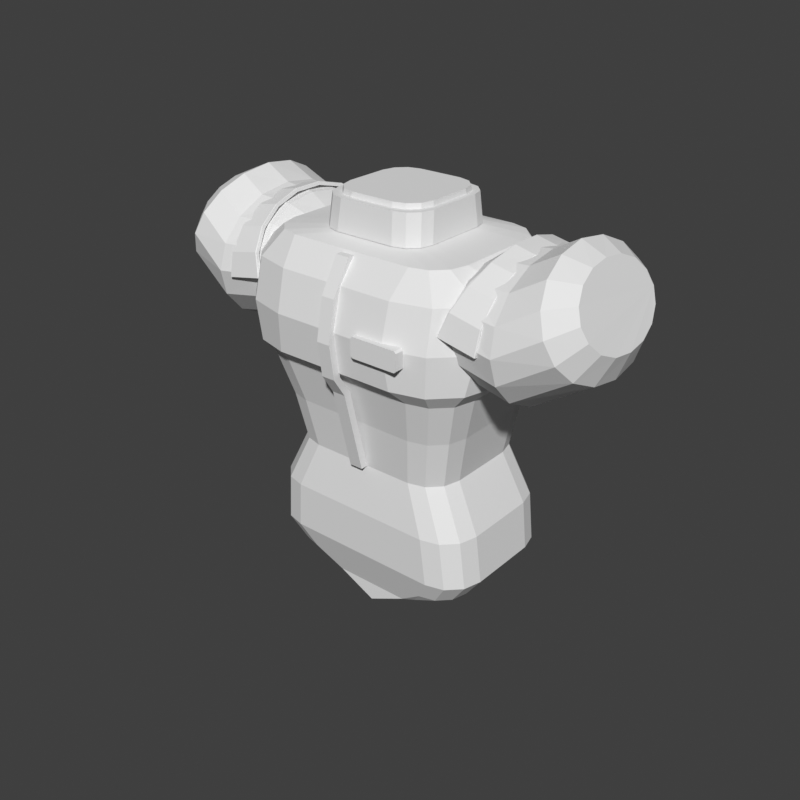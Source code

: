 # Source: torso-jacket-hero.blend  (saved by Blender 5.2.45; exported with 4.5.12 LTS)
import bpy
from mathutils import Matrix  # noqa: F401  (used for matrix-valued properties, if any)

bpy.ops.wm.read_factory_settings(use_empty=True)
scene = bpy.context.scene
scene.name = 'Scene'

# ---- world
world_preview = bpy.data.worlds.new('Preview'); scene.world = world_preview
world_preview.use_nodes = True; world_preview.node_tree.nodes.clear()
_N = world_preview.node_tree.nodes; _L = world_preview.node_tree.links
n0 = _N.new('ShaderNodeBackground'); n0.name = 'Background'; n0.location = (-200, 100)
n0.inputs[0].default_value = (0.05, 0.05, 0.05, 1.0)
n1 = _N.new('ShaderNodeOutputWorld'); n1.name = 'World Output'; n1.location = (200, 100)
_L.new(n0.outputs[0], n1.inputs[0])
n1.is_active_output = True
world_preview.color = (0.807, 0.807, 0.807)

# ---- meshes
me_part_torso = bpy.data.meshes.new('part_torso')
me_part_torso.from_pydata([(0.095, 0.04, 1.51), (0.0883, 0.065, 1.51), (0.07, 0.0833, 1.51), (0.045, 0.09, 1.51), (-0.045, 0.09, 1.51), (-0.07, 0.0833, 1.51), (-0.0883, 0.065, 1.51), (-0.095, 0.04, 1.51), (-0.095, -0.05, 1.51), (-0.0883, -0.075, 1.51), (-0.07, -0.0933, 1.51), (-0.045, -0.1, 1.51), (0.045, -0.1, 1.51), (0.07, -0.0933, 1.51), (0.0883, -0.075, 1.51), (0.095, -0.05, 1.51), (0.105, 0.05, 1.44), (0.0983, 0.075, 1.44), (0.08, 0.0933, 1.44), (0.055, 0.1, 1.44), (-0.055, 0.1, 1.44), (-0.08, 0.0933, 1.44), (-0.0983, 0.075, 1.44), (-0.105, 0.05, 1.44), (-0.105, -0.065, 1.44), (-0.0983, -0.09, 1.44), (-0.08, -0.1083, 1.44), (-0.055, -0.115, 1.44), (0.055, -0.115, 1.44), (0.08, -0.1083, 1.44), (0.0983, -0.09, 1.44), (0.105, -0.065, 1.44), (0.2, 0.07, 1.43), (0.1906, 0.105, 1.43), (0.165, 0.1306, 1.43), (0.13, 0.14, 1.43), (-0.13, 0.14, 1.43), (-0.165, 0.1306, 1.43), (-0.1906, 0.105, 1.43), (-0.2, 0.07, 1.43), (-0.2, -0.09, 1.43), (-0.1906, -0.125, 1.43), (-0.165, -0.1506, 1.43), (-0.13, -0.16, 1.43), (0.13, -0.16, 1.43), (0.165, -0.1506, 1.43), (0.1906, -0.125, 1.43), (0.2, -0.09, 1.43), (0.272, 0.02, 1.38), (0.2519, 0.095, 1.38), (0.197, 0.1499, 1.38), (0.122, 0.17, 1.38), (-0.122, 0.17, 1.38), (-0.197, 0.1499, 1.38), (-0.2519, 0.095, 1.38), (-0.272, 0.02, 1.38), (-0.272, -0.05, 1.38), (-0.2519, -0.125, 1.38), (-0.197, -0.1799, 1.38), (-0.122, -0.2, 1.38), (0.122, -0.2, 1.38), (0.197, -0.1799, 1.38), (0.2519, -0.125, 1.38), (0.272, -0.05, 1.38), (0.28, 0.018, 1.3), (0.2586, 0.098, 1.3), (0.2, 0.1566, 1.3), (0.12, 0.178, 1.3), (-0.12, 0.178, 1.3), (-0.2, 0.1566, 1.3), (-0.2586, 0.098, 1.3), (-0.28, 0.018, 1.3), (-0.28, -0.06, 1.3), (-0.2586, -0.14, 1.3), (-0.2, -0.1986, 1.3), (-0.12, -0.22, 1.3), (0.12, -0.22, 1.3), (0.2, -0.1986, 1.3), (0.2586, -0.14, 1.3), (0.28, -0.06, 1.3), (0.258, 0.038, 1.22), (0.2406, 0.103, 1.22), (0.193, 0.1506, 1.22), (0.128, 0.168, 1.22), (-0.128, 0.168, 1.22), (-0.193, 0.1506, 1.22), (-0.2406, 0.103, 1.22), (-0.258, 0.038, 1.22), (-0.258, -0.08, 1.22), (-0.2406, -0.145, 1.22), (-0.193, -0.1926, 1.22), (-0.128, -0.21, 1.22), (0.128, -0.21, 1.22), (0.193, -0.1926, 1.22), (0.2406, -0.145, 1.22), (0.258, -0.08, 1.22), (0.226, 0.073, 1.19), (0.2146, 0.1155, 1.19), (0.1835, 0.1466, 1.19), (0.141, 0.158, 1.19), (-0.141, 0.158, 1.19), (-0.1835, 0.1466, 1.19), (-0.2146, 0.1155, 1.19), (-0.226, 0.073, 1.19), (-0.226, -0.095, 1.19), (-0.2146, -0.1375, 1.19), (-0.1835, -0.1686, 1.19), (-0.141, -0.18, 1.19), (0.141, -0.18, 1.19), (0.1835, -0.1686, 1.19), (0.2146, -0.1375, 1.19), (0.226, -0.095, 1.19), (0.2, 0.07, 1.1), (0.19, 0.1075, 1.1), (0.1625, 0.135, 1.1), (0.125, 0.145, 1.1), (-0.125, 0.145, 1.1), (-0.1625, 0.135, 1.1), (-0.19, 0.1075, 1.1), (-0.2, 0.07, 1.1), (-0.2, -0.08, 1.1), (-0.19, -0.1175, 1.1), (-0.1625, -0.145, 1.1), (-0.125, -0.155, 1.1), (0.125, -0.155, 1.1), (0.1625, -0.145, 1.1), (0.19, -0.1175, 1.1), (0.2, -0.08, 1.1), (0.18, 0.068, 1.0), (0.1709, 0.102, 1.0), (0.146, 0.1269, 1.0), (0.112, 0.136, 1.0), (-0.112, 0.136, 1.0), (-0.146, 0.1269, 1.0), (-0.1709, 0.102, 1.0), (-0.18, 0.068, 1.0), (-0.18, -0.07, 1.0), (-0.1709, -0.104, 1.0), (-0.146, -0.1289, 1.0), (-0.112, -0.138, 1.0), (0.112, -0.138, 1.0), (0.146, -0.1289, 1.0), (0.1709, -0.104, 1.0), (0.18, -0.07, 1.0), (0.228, 0.077, 0.9), (0.218, 0.1145, 0.9), (0.1905, 0.142, 0.9), (0.153, 0.152, 0.9), (-0.153, 0.152, 0.9), (-0.1905, 0.142, 0.9), (-0.218, 0.1145, 0.9), (-0.228, 0.077, 0.9), (-0.228, -0.077, 0.9), (-0.218, -0.1145, 0.9), (-0.1905, -0.142, 0.9), (-0.153, -0.152, 0.9), (0.153, -0.152, 0.9), (0.1905, -0.142, 0.9), (0.218, -0.1145, 0.9), (0.228, -0.077, 0.9), (0.238, 0.077, 0.8), (0.228, 0.1145, 0.8), (0.2005, 0.142, 0.8), (0.163, 0.152, 0.8), (-0.163, 0.152, 0.8), (-0.2005, 0.142, 0.8), (-0.228, 0.1145, 0.8), (-0.238, 0.077, 0.8), (-0.238, -0.073, 0.8), (-0.228, -0.1105, 0.8), (-0.2005, -0.138, 0.8), (-0.163, -0.148, 0.8), (0.163, -0.148, 0.8), (0.2005, -0.138, 0.8), (0.228, -0.1105, 0.8), (0.238, -0.073, 0.8), (0.2, 0.07, 0.75), (0.1913, 0.1025, 0.75), (0.1675, 0.1263, 0.75), (0.135, 0.135, 0.75), (-0.135, 0.135, 0.75), (-0.1675, 0.1263, 0.75), (-0.1913, 0.1025, 0.75), (-0.2, 0.07, 0.75), (-0.2, -0.065, 0.75), (-0.1913, -0.0975, 0.75), (-0.1675, -0.1213, 0.75), (-0.135, -0.13, 0.75), (0.135, -0.13, 0.75), (0.1675, -0.1213, 0.75), (0.1913, -0.0975, 0.75), (0.2, -0.065, 0.75), (0.13, 0.07, 0.72), (0.1233, 0.095, 0.7185), (0.105, 0.1133, 0.7142), (0.08, 0.12, 0.7085), (-0.08, 0.12, 0.7085), (-0.105, 0.1133, 0.7142), (-0.1233, 0.095, 0.7185), (-0.13, 0.07, 0.72), (-0.13, -0.065, 0.72), (-0.1233, -0.09, 0.7185), (-0.105, -0.1083, 0.7142), (-0.08, -0.115, 0.7085), (0.08, -0.115, 0.7085), (0.105, -0.1083, 0.7142), (0.1233, -0.09, 0.7185), (0.13, -0.065, 0.72), (0.05, 0.0701, 0.7), (0.04331, 0.09505, 0.696), (0.02505, 0.1133, 0.685), (0.0001, 0.12, 0.6701), (-0.0001, 0.12, 0.6701), (-0.02505, 0.1133, 0.685), (-0.04331, 0.09505, 0.696), (-0.05, 0.0701, 0.7), (-0.05, -0.0651, 0.7), (-0.04331, -0.09005, 0.696), (-0.02505, -0.1083, 0.685), (-0.0001, -0.115, 0.6701), (0.0001, -0.115, 0.6701), (0.02505, -0.1083, 0.685), (0.04331, -0.09005, 0.696), (0.05, -0.0651, 0.7), (0.112, 0.056, 1.44), (0.1053, 0.081, 1.44), (0.087, 0.0993, 1.44), (0.062, 0.106, 1.44), (-0.062, 0.106, 1.44), (-0.087, 0.0993, 1.44), (-0.1053, 0.081, 1.44), (-0.112, 0.056, 1.44), (-0.112, -0.072, 1.44), (-0.1053, -0.097, 1.44), (-0.087, -0.1153, 1.44), (-0.062, -0.122, 1.44), (0.062, -0.122, 1.44), (0.087, -0.1153, 1.44), (0.1053, -0.097, 1.44), (0.112, -0.072, 1.44), (0.108, 0.05, 1.5), (0.1013, 0.075, 1.5), (0.083, 0.0933, 1.5), (0.058, 0.1, 1.5), (-0.058, 0.1, 1.5), (-0.083, 0.0933, 1.5), (-0.1013, 0.075, 1.5), (-0.108, 0.05, 1.5), (-0.108, -0.065, 1.5), (-0.1013, -0.09, 1.5), (-0.083, -0.1083, 1.5), (-0.058, -0.115, 1.5), (0.058, -0.115, 1.5), (0.083, -0.1083, 1.5), (0.1013, -0.09, 1.5), (0.108, -0.065, 1.5), (0.014, -0.162, 1.425), (-0.014, -0.162, 1.425), (-0.014, -0.178, 1.425), (0.014, -0.178, 1.425), (0.014, -0.2, 1.36), (-0.014, -0.2, 1.36), (-0.014, -0.216, 1.36), (0.014, -0.216, 1.36), (0.014, -0.216, 1.28), (-0.014, -0.216, 1.28), (-0.014, -0.232, 1.28), (0.014, -0.232, 1.28), (0.014, -0.206, 1.21), (-0.014, -0.206, 1.21), (-0.014, -0.222, 1.21), (0.014, -0.222, 1.21), (0.014, -0.18, 1.17), (-0.014, -0.18, 1.17), (-0.014, -0.196, 1.17), (0.014, -0.196, 1.17), (0.014, -0.138, 1.0), (-0.014, -0.138, 1.0), (-0.014, -0.154, 1.0), (0.014, -0.154, 1.0), (0.16, -0.228, 1.306), (0.156, -0.228, 1.31), (0.064, -0.228, 1.31), (0.06, -0.228, 1.306), (0.06, -0.228, 1.274), (0.064, -0.228, 1.27), (0.156, -0.228, 1.27), (0.16, -0.228, 1.274), (0.16, -0.21, 1.306), (0.156, -0.21, 1.31), (0.064, -0.21, 1.31), (0.06, -0.21, 1.306), (0.06, -0.21, 1.274), (0.064, -0.21, 1.27), (0.156, -0.21, 1.27), (0.16, -0.21, 1.274), (0.17, 0.13, 1.35), (0.1812, 0.1201, 1.379), (0.1906, 0.09192, 1.403), (0.197, 0.04975, 1.419), (0.1992, 7.96e-18, 1.424), (0.197, -0.04975, 1.419), (0.1906, -0.09192, 1.403), (0.1812, -0.1201, 1.379), (0.17, -0.13, 1.35), (0.1588, -0.1201, 1.321), (0.1494, -0.09192, 1.297), (0.143, -0.04975, 1.281), (0.1408, -2.388e-17, 1.276), (0.143, 0.04975, 1.281), (0.1494, 0.09192, 1.297), (0.1588, 0.1201, 1.321), (0.1987, 0.168, 1.337), (0.2142, 0.1552, 1.38), (0.2273, 0.1188, 1.417), (0.2361, 0.06429, 1.442), (0.2391, 1.029e-17, 1.45), (0.2361, -0.06429, 1.442), (0.2273, -0.1188, 1.417), (0.2142, -0.1552, 1.38), (0.1987, -0.168, 1.337), (0.1833, -0.1552, 1.294), (0.1702, -0.1188, 1.257), (0.1614, -0.06429, 1.233), (0.1583, -3.086e-17, 1.224), (0.1614, 0.06429, 1.233), (0.1702, 0.1188, 1.257), (0.1833, 0.1552, 1.294), (0.313, 0.18, 1.324), (0.3099, 0.1663, 1.375), (0.3073, 0.1273, 1.419), (0.3055, 0.06888, 1.448), (0.3049, 1.102e-17, 1.458), (0.3055, -0.06888, 1.448), (0.3073, -0.1273, 1.419), (0.3099, -0.1663, 1.375), (0.313, -0.18, 1.324), (0.3161, -0.1663, 1.272), (0.3188, -0.1273, 1.228), (0.3205, -0.06888, 1.199), (0.3211, -3.307e-17, 1.189), (0.3205, 0.06888, 1.199), (0.3188, 0.1273, 1.228), (0.3161, 0.1663, 1.272), (0.3983, 0.164, 1.375), (0.3822, 0.1515, 1.417), (0.3685, 0.116, 1.454), (0.3593, 0.06276, 1.478), (0.3561, 1.004e-17, 1.487), (0.3593, -0.06276, 1.478), (0.3685, -0.116, 1.454), (0.3822, -0.1515, 1.417), (0.3983, -0.164, 1.375), (0.4145, -0.1515, 1.332), (0.4282, -0.116, 1.295), (0.4373, -0.06276, 1.271), (0.4405, -3.013e-17, 1.262), (0.4373, 0.06276, 1.271), (0.4282, 0.116, 1.295), (0.4145, 0.1515, 1.332), (0.4334, 0.115, 1.392), (0.422, 0.1062, 1.42), (0.4123, 0.08132, 1.445), (0.4059, 0.04401, 1.461), (0.4036, 7.042e-18, 1.466), (0.4059, -0.04401, 1.461), (0.4123, -0.08132, 1.445), (0.422, -0.1062, 1.42), (0.4334, -0.115, 1.392), (0.4447, -0.1062, 1.364), (0.4544, -0.08132, 1.339), (0.4608, -0.04401, 1.323), (0.4631, -2.113e-17, 1.318), (0.4608, 0.04401, 1.323), (0.4544, 0.08132, 1.339), (0.4447, 0.1062, 1.364), (0.2842, 0.1741, 1.317), (0.2843, 0.1804, 1.318), (0.2827, 0.1819, 1.319), (0.2089, 0.1819, 1.334), (0.2073, 0.1804, 1.334), (0.2069, 0.1741, 1.333), (0.2868, 0.1637, 1.362), (0.2869, 0.1695, 1.365), (0.2857, 0.1709, 1.365), (0.2236, 0.1709, 1.378), (0.2221, 0.1695, 1.378), (0.2212, 0.1637, 1.375), (0.289, 0.1337, 1.401), (0.2893, 0.138, 1.406), (0.2883, 0.139, 1.407), (0.2367, 0.139, 1.417), (0.2352, 0.138, 1.417), (0.2337, 0.1337, 1.412), (0.2907, 0.08741, 1.43), (0.2911, 0.09, 1.436), (0.2903, 0.09059, 1.437), (0.2464, 0.09059, 1.446), (0.2449, 0.09, 1.446), (0.243, 0.08741, 1.44), (0.2916, 0.03038, 1.446), (0.292, 0.03124, 1.452), (0.2913, 0.03144, 1.453), (0.2515, 0.03144, 1.462), (0.2501, 0.03124, 1.461), (0.248, 0.03038, 1.455), (0.2916, -0.03038, 1.446), (0.292, -0.03124, 1.452), (0.2913, -0.03144, 1.453), (0.2515, -0.03144, 1.462), (0.2501, -0.03124, 1.461), (0.248, -0.03038, 1.455), (0.2907, -0.08741, 1.43), (0.2911, -0.09, 1.436), (0.2903, -0.09059, 1.437), (0.2464, -0.09059, 1.446), (0.2449, -0.09, 1.446), (0.243, -0.08741, 1.44), (0.289, -0.1337, 1.401), (0.2893, -0.138, 1.406), (0.2883, -0.139, 1.407), (0.2367, -0.139, 1.417), (0.2352, -0.138, 1.417), (0.2337, -0.1337, 1.412), (0.2868, -0.1637, 1.362), (0.2869, -0.1695, 1.365), (0.2857, -0.1709, 1.365), (0.2236, -0.1709, 1.378), (0.2221, -0.1695, 1.378), (0.2212, -0.1637, 1.375), (0.2842, -0.1741, 1.317), (0.2843, -0.1804, 1.318), (0.2827, -0.1819, 1.319), (0.2089, -0.1819, 1.334), (0.2073, -0.1804, 1.334), (0.2069, -0.1741, 1.333), (-0.17, 0.13, 1.35), (-0.1812, 0.1201, 1.379), (-0.2142, 0.1552, 1.38), (-0.1987, 0.168, 1.337), (-0.1906, 0.09192, 1.403), (-0.2273, 0.1188, 1.417), (-0.197, 0.04975, 1.419), (-0.2361, 0.06429, 1.442), (-0.1992, 7.96e-18, 1.424), (-0.2391, 1.029e-17, 1.45), (-0.197, -0.04975, 1.419), (-0.2361, -0.06429, 1.442), (-0.1906, -0.09192, 1.403), (-0.2273, -0.1188, 1.417), (-0.1812, -0.1201, 1.379), (-0.2142, -0.1552, 1.38), (-0.17, -0.13, 1.35), (-0.1987, -0.168, 1.337), (-0.1588, -0.1201, 1.321), (-0.1833, -0.1552, 1.294), (-0.1494, -0.09192, 1.297), (-0.1702, -0.1188, 1.257), (-0.143, -0.04975, 1.281), (-0.1614, -0.06429, 1.233), (-0.1408, -2.388e-17, 1.276), (-0.1583, -3.086e-17, 1.224), (-0.143, 0.04975, 1.281), (-0.1614, 0.06429, 1.233), (-0.1494, 0.09192, 1.297), (-0.1702, 0.1188, 1.257), (-0.1588, 0.1201, 1.321), (-0.1833, 0.1552, 1.294), (-0.3099, 0.1663, 1.375), (-0.313, 0.18, 1.324), (-0.3073, 0.1273, 1.419), (-0.3055, 0.06888, 1.448), (-0.3049, 1.102e-17, 1.458), (-0.3055, -0.06888, 1.448), (-0.3073, -0.1273, 1.419), (-0.3099, -0.1663, 1.375), (-0.313, -0.18, 1.324), (-0.3161, -0.1663, 1.272), (-0.3188, -0.1273, 1.228), (-0.3205, -0.06888, 1.199), (-0.3211, -3.307e-17, 1.189), (-0.3205, 0.06888, 1.199), (-0.3188, 0.1273, 1.228), (-0.3161, 0.1663, 1.272), (-0.3822, 0.1515, 1.417), (-0.3983, 0.164, 1.375), (-0.3685, 0.116, 1.454), (-0.3593, 0.06276, 1.478), (-0.3561, 1.004e-17, 1.487), (-0.3593, -0.06276, 1.478), (-0.3685, -0.116, 1.454), (-0.3822, -0.1515, 1.417), (-0.3983, -0.164, 1.375), (-0.4145, -0.1515, 1.332), (-0.4282, -0.116, 1.295), (-0.4373, -0.06276, 1.271), (-0.4405, -3.013e-17, 1.262), (-0.4373, 0.06276, 1.271), (-0.4282, 0.116, 1.295), (-0.4145, 0.1515, 1.332), (-0.422, 0.1062, 1.42), (-0.4334, 0.115, 1.392), (-0.4123, 0.08132, 1.445), (-0.4059, 0.04401, 1.461), (-0.4036, 7.042e-18, 1.466), (-0.4059, -0.04401, 1.461), (-0.4123, -0.08132, 1.445), (-0.422, -0.1062, 1.42), (-0.4334, -0.115, 1.392), (-0.4447, -0.1062, 1.364), (-0.4544, -0.08132, 1.339), (-0.4608, -0.04401, 1.323), (-0.4631, -2.113e-17, 1.318), (-0.4608, 0.04401, 1.323), (-0.4544, 0.08132, 1.339), (-0.4447, 0.1062, 1.364), (-0.2842, 0.1741, 1.317), (-0.2843, 0.1804, 1.318), (-0.2869, 0.1695, 1.365), (-0.2868, 0.1637, 1.362), (-0.2827, 0.1819, 1.319), (-0.2857, 0.1709, 1.365), (-0.2089, 0.1819, 1.334), (-0.2236, 0.1709, 1.378), (-0.2073, 0.1804, 1.334), (-0.2221, 0.1695, 1.378), (-0.2069, 0.1741, 1.333), (-0.2212, 0.1637, 1.375), (-0.2893, 0.138, 1.406), (-0.289, 0.1337, 1.401), (-0.2883, 0.139, 1.407), (-0.2367, 0.139, 1.417), (-0.2352, 0.138, 1.417), (-0.2337, 0.1337, 1.412), (-0.2911, 0.09, 1.436), (-0.2907, 0.08741, 1.43), (-0.2903, 0.09059, 1.437), (-0.2464, 0.09059, 1.446), (-0.2449, 0.09, 1.446), (-0.243, 0.08741, 1.44), (-0.292, 0.03124, 1.452), (-0.2916, 0.03038, 1.446), (-0.2913, 0.03144, 1.453), (-0.2515, 0.03144, 1.462), (-0.2501, 0.03124, 1.461), (-0.248, 0.03038, 1.455), (-0.292, -0.03124, 1.452), (-0.2916, -0.03038, 1.446), (-0.2913, -0.03144, 1.453), (-0.2515, -0.03144, 1.462), (-0.2501, -0.03124, 1.461), (-0.248, -0.03038, 1.455), (-0.2911, -0.09, 1.436), (-0.2907, -0.08741, 1.43), (-0.2903, -0.09059, 1.437), (-0.2464, -0.09059, 1.446), (-0.2449, -0.09, 1.446), (-0.243, -0.08741, 1.44), (-0.2893, -0.138, 1.406), (-0.289, -0.1337, 1.401), (-0.2883, -0.139, 1.407), (-0.2367, -0.139, 1.417), (-0.2352, -0.138, 1.417), (-0.2337, -0.1337, 1.412), (-0.2869, -0.1695, 1.365), (-0.2868, -0.1637, 1.362), (-0.2857, -0.1709, 1.365), (-0.2236, -0.1709, 1.378), (-0.2221, -0.1695, 1.378), (-0.2212, -0.1637, 1.375), (-0.2843, -0.1804, 1.318), (-0.2842, -0.1741, 1.317), (-0.2827, -0.1819, 1.319), (-0.2089, -0.1819, 1.334), (-0.2073, -0.1804, 1.334), (-0.2069, -0.1741, 1.333)], [], [(0, 16, 17, 1), (1, 17, 18, 2), (2, 18, 19, 3), (3, 19, 20, 4), (4, 20, 21, 5), (5, 21, 22, 6), (6, 22, 23, 7), (7, 23, 24, 8), (8, 24, 25, 9), (9, 25, 26, 10), (10, 26, 27, 11), (11, 27, 28, 12), (12, 28, 29, 13), (13, 29, 30, 14), (14, 30, 31, 15), (15, 31, 16, 0), (16, 32, 33, 17), (17, 33, 34, 18), (18, 34, 35, 19), (19, 35, 36, 20), (20, 36, 37, 21), (21, 37, 38, 22), (22, 38, 39, 23), (23, 39, 40, 24), (24, 40, 41, 25), (25, 41, 42, 26), (26, 42, 43, 27), (27, 43, 44, 28), (28, 44, 45, 29), (29, 45, 46, 30), (30, 46, 47, 31), (31, 47, 32, 16), (32, 48, 49, 33), (33, 49, 50, 34), (34, 50, 51, 35), (35, 51, 52, 36), (36, 52, 53, 37), (37, 53, 54, 38), (38, 54, 55, 39), (39, 55, 56, 40), (40, 56, 57, 41), (41, 57, 58, 42), (42, 58, 59, 43), (43, 59, 60, 44), (44, 60, 61, 45), (45, 61, 62, 46), (46, 62, 63, 47), (47, 63, 48, 32), (48, 64, 65, 49), (49, 65, 66, 50), (50, 66, 67, 51), (51, 67, 68, 52), (52, 68, 69, 53), (53, 69, 70, 54), (54, 70, 71, 55), (55, 71, 72, 56), (56, 72, 73, 57), (57, 73, 74, 58), (58, 74, 75, 59), (59, 75, 76, 60), (60, 76, 77, 61), (61, 77, 78, 62), (62, 78, 79, 63), (63, 79, 64, 48), (64, 80, 81, 65), (65, 81, 82, 66), (66, 82, 83, 67), (67, 83, 84, 68), (68, 84, 85, 69), (69, 85, 86, 70), (70, 86, 87, 71), (71, 87, 88, 72), (72, 88, 89, 73), (73, 89, 90, 74), (74, 90, 91, 75), (75, 91, 92, 76), (76, 92, 93, 77), (77, 93, 94, 78), (78, 94, 95, 79), (79, 95, 80, 64), (80, 96, 97, 81), (81, 97, 98, 82), (82, 98, 99, 83), (83, 99, 100, 84), (84, 100, 101, 85), (85, 101, 102, 86), (86, 102, 103, 87), (87, 103, 104, 88), (88, 104, 105, 89), (89, 105, 106, 90), (90, 106, 107, 91), (91, 107, 108, 92), (92, 108, 109, 93), (93, 109, 110, 94), (94, 110, 111, 95), (95, 111, 96, 80), (96, 112, 113, 97), (97, 113, 114, 98), (98, 114, 115, 99), (99, 115, 116, 100), (100, 116, 117, 101), (101, 117, 118, 102), (102, 118, 119, 103), (103, 119, 120, 104), (104, 120, 121, 105), (105, 121, 122, 106), (106, 122, 123, 107), (107, 123, 124, 108), (108, 124, 125, 109), (109, 125, 126, 110), (110, 126, 127, 111), (111, 127, 112, 96), (112, 128, 129, 113), (113, 129, 130, 114), (114, 130, 131, 115), (115, 131, 132, 116), (116, 132, 133, 117), (117, 133, 134, 118), (118, 134, 135, 119), (119, 135, 136, 120), (120, 136, 137, 121), (121, 137, 138, 122), (122, 138, 139, 123), (123, 139, 140, 124), (124, 140, 141, 125), (125, 141, 142, 126), (126, 142, 143, 127), (127, 143, 128, 112), (128, 144, 145, 129), (129, 145, 146, 130), (130, 146, 147, 131), (131, 147, 148, 132), (132, 148, 149, 133), (133, 149, 150, 134), (134, 150, 151, 135), (135, 151, 152, 136), (136, 152, 153, 137), (137, 153, 154, 138), (138, 154, 155, 139), (139, 155, 156, 140), (140, 156, 157, 141), (141, 157, 158, 142), (142, 158, 159, 143), (143, 159, 144, 128), (144, 160, 161, 145), (145, 161, 162, 146), (146, 162, 163, 147), (147, 163, 164, 148), (148, 164, 165, 149), (149, 165, 166, 150), (150, 166, 167, 151), (151, 167, 168, 152), (152, 168, 169, 153), (153, 169, 170, 154), (154, 170, 171, 155), (155, 171, 172, 156), (156, 172, 173, 157), (157, 173, 174, 158), (158, 174, 175, 159), (159, 175, 160, 144), (160, 176, 177, 161), (161, 177, 178, 162), (162, 178, 179, 163), (163, 179, 180, 164), (164, 180, 181, 165), (165, 181, 182, 166), (166, 182, 183, 167), (167, 183, 184, 168), (168, 184, 185, 169), (169, 185, 186, 170), (170, 186, 187, 171), (171, 187, 188, 172), (172, 188, 189, 173), (173, 189, 190, 174), (174, 190, 191, 175), (175, 191, 176, 160), (176, 192, 193, 177), (177, 193, 194, 178), (178, 194, 195, 179), (179, 195, 196, 180), (180, 196, 197, 181), (181, 197, 198, 182), (182, 198, 199, 183), (183, 199, 200, 184), (184, 200, 201, 185), (185, 201, 202, 186), (186, 202, 203, 187), (187, 203, 204, 188), (188, 204, 205, 189), (189, 205, 206, 190), (190, 206, 207, 191), (191, 207, 192, 176), (192, 208, 209, 193), (193, 209, 210, 194), (194, 210, 211, 195), (195, 211, 212, 196), (196, 212, 213, 197), (197, 213, 214, 198), (198, 214, 215, 199), (199, 215, 216, 200), (200, 216, 217, 201), (201, 217, 218, 202), (202, 218, 219, 203), (203, 219, 220, 204), (204, 220, 221, 205), (205, 221, 222, 206), (206, 222, 223, 207), (207, 223, 208, 192), (15, 12, 13, 14), (15, 10, 11, 12), (15, 8, 9, 10), (15, 6, 7, 8), (15, 4, 5, 6), (15, 2, 3, 4), (15, 0, 1, 2), (208, 211, 210, 209), (208, 213, 212, 211), (208, 215, 214, 213), (208, 217, 216, 215), (208, 219, 218, 217), (208, 221, 220, 219), (208, 223, 222, 221), (224, 225, 241, 240), (225, 226, 242, 241), (226, 227, 243, 242), (227, 228, 244, 243), (228, 229, 245, 244), (229, 230, 246, 245), (230, 231, 247, 246), (231, 232, 248, 247), (232, 233, 249, 248), (233, 234, 250, 249), (234, 235, 251, 250), (235, 236, 252, 251), (236, 237, 253, 252), (237, 238, 254, 253), (238, 239, 255, 254), (239, 224, 240, 255), (239, 238, 237, 236), (239, 236, 235, 234), (239, 234, 233, 232), (239, 232, 231, 230), (239, 230, 229, 228), (239, 228, 227, 226), (239, 226, 225, 224), (240, 241, 242, 243), (240, 243, 244, 245), (240, 245, 246, 247), (240, 247, 248, 249), (240, 249, 250, 251), (240, 251, 252, 253), (240, 253, 254, 255), (256, 260, 261, 257), (257, 261, 262, 258), (258, 262, 263, 259), (259, 263, 260, 256), (260, 264, 265, 261), (261, 265, 266, 262), (262, 266, 267, 263), (263, 267, 264, 260), (264, 268, 269, 265), (265, 269, 270, 266), (266, 270, 271, 267), (267, 271, 268, 264), (268, 272, 273, 269), (269, 273, 274, 270), (270, 274, 275, 271), (271, 275, 272, 268), (272, 276, 277, 273), (273, 277, 278, 274), (274, 278, 279, 275), (275, 279, 276, 272), (259, 256, 257, 258), (276, 279, 278, 277), (280, 288, 289, 281), (281, 289, 290, 282), (282, 290, 291, 283), (283, 291, 292, 284), (284, 292, 293, 285), (285, 293, 294, 286), (286, 294, 295, 287), (287, 295, 288, 280), (287, 284, 285, 286), (287, 282, 283, 284), (287, 280, 281, 282), (288, 291, 290, 289), (288, 293, 292, 291), (288, 295, 294, 293), (296, 297, 313, 312), (297, 298, 314, 313), (298, 299, 315, 314), (299, 300, 316, 315), (300, 301, 317, 316), (301, 302, 318, 317), (302, 303, 319, 318), (303, 304, 320, 319), (304, 305, 321, 320), (305, 306, 322, 321), (306, 307, 323, 322), (307, 308, 324, 323), (308, 309, 325, 324), (309, 310, 326, 325), (310, 311, 327, 326), (311, 296, 312, 327), (312, 313, 329, 328), (313, 314, 330, 329), (314, 315, 331, 330), (315, 316, 332, 331), (316, 317, 333, 332), (317, 318, 334, 333), (318, 319, 335, 334), (319, 320, 336, 335), (320, 321, 337, 336), (321, 322, 338, 337), (322, 323, 339, 338), (323, 324, 340, 339), (324, 325, 341, 340), (325, 326, 342, 341), (326, 327, 343, 342), (327, 312, 328, 343), (328, 329, 345, 344), (329, 330, 346, 345), (330, 331, 347, 346), (331, 332, 348, 347), (332, 333, 349, 348), (333, 334, 350, 349), (334, 335, 351, 350), (335, 336, 352, 351), (336, 337, 353, 352), (337, 338, 354, 353), (338, 339, 355, 354), (339, 340, 356, 355), (340, 341, 357, 356), (341, 342, 358, 357), (342, 343, 359, 358), (343, 328, 344, 359), (344, 345, 361, 360), (345, 346, 362, 361), (346, 347, 363, 362), (347, 348, 364, 363), (348, 349, 365, 364), (349, 350, 366, 365), (350, 351, 367, 366), (351, 352, 368, 367), (352, 353, 369, 368), (353, 354, 370, 369), (354, 355, 371, 370), (355, 356, 372, 371), (356, 357, 373, 372), (357, 358, 374, 373), (358, 359, 375, 374), (359, 344, 360, 375), (311, 310, 309, 308), (311, 308, 307, 306), (311, 306, 305, 304), (311, 304, 303, 302), (311, 302, 301, 300), (311, 300, 299, 298), (311, 298, 297, 296), (360, 361, 362, 363), (360, 363, 364, 365), (360, 365, 366, 367), (360, 367, 368, 369), (360, 369, 370, 371), (360, 371, 372, 373), (360, 373, 374, 375), (376, 377, 383, 382), (377, 378, 384, 383), (378, 379, 385, 384), (379, 380, 386, 385), (380, 381, 387, 386), (381, 376, 382, 387), (382, 383, 389, 388), (383, 384, 390, 389), (384, 385, 391, 390), (385, 386, 392, 391), (386, 387, 393, 392), (387, 382, 388, 393), (388, 389, 395, 394), (389, 390, 396, 395), (390, 391, 397, 396), (391, 392, 398, 397), (392, 393, 399, 398), (393, 388, 394, 399), (394, 395, 401, 400), (395, 396, 402, 401), (396, 397, 403, 402), (397, 398, 404, 403), (398, 399, 405, 404), (399, 394, 400, 405), (400, 401, 407, 406), (401, 402, 408, 407), (402, 403, 409, 408), (403, 404, 410, 409), (404, 405, 411, 410), (405, 400, 406, 411), (406, 407, 413, 412), (407, 408, 414, 413), (408, 409, 415, 414), (409, 410, 416, 415), (410, 411, 417, 416), (411, 406, 412, 417), (412, 413, 419, 418), (413, 414, 420, 419), (414, 415, 421, 420), (415, 416, 422, 421), (416, 417, 423, 422), (417, 412, 418, 423), (418, 419, 425, 424), (419, 420, 426, 425), (420, 421, 427, 426), (421, 422, 428, 427), (422, 423, 429, 428), (423, 418, 424, 429), (424, 425, 431, 430), (425, 426, 432, 431), (426, 427, 433, 432), (427, 428, 434, 433), (428, 429, 435, 434), (429, 424, 430, 435), (381, 380, 379, 378, 377, 376), (430, 431, 432, 433, 434, 435), (436, 439, 438, 437), (437, 438, 441, 440), (440, 441, 443, 442), (442, 443, 445, 444), (444, 445, 447, 446), (446, 447, 449, 448), (448, 449, 451, 450), (450, 451, 453, 452), (452, 453, 455, 454), (454, 455, 457, 456), (456, 457, 459, 458), (458, 459, 461, 460), (460, 461, 463, 462), (462, 463, 465, 464), (464, 465, 467, 466), (466, 467, 439, 436), (439, 469, 468, 438), (438, 468, 470, 441), (441, 470, 471, 443), (443, 471, 472, 445), (445, 472, 473, 447), (447, 473, 474, 449), (449, 474, 475, 451), (451, 475, 476, 453), (453, 476, 477, 455), (455, 477, 478, 457), (457, 478, 479, 459), (459, 479, 480, 461), (461, 480, 481, 463), (463, 481, 482, 465), (465, 482, 483, 467), (467, 483, 469, 439), (469, 485, 484, 468), (468, 484, 486, 470), (470, 486, 487, 471), (471, 487, 488, 472), (472, 488, 489, 473), (473, 489, 490, 474), (474, 490, 491, 475), (475, 491, 492, 476), (476, 492, 493, 477), (477, 493, 494, 478), (478, 494, 495, 479), (479, 495, 496, 480), (480, 496, 497, 481), (481, 497, 498, 482), (482, 498, 499, 483), (483, 499, 485, 469), (485, 501, 500, 484), (484, 500, 502, 486), (486, 502, 503, 487), (487, 503, 504, 488), (488, 504, 505, 489), (489, 505, 506, 490), (490, 506, 507, 491), (491, 507, 508, 492), (492, 508, 509, 493), (493, 509, 510, 494), (494, 510, 511, 495), (495, 511, 512, 496), (496, 512, 513, 497), (497, 513, 514, 498), (498, 514, 515, 499), (499, 515, 501, 485), (466, 460, 462, 464), (466, 456, 458, 460), (466, 452, 454, 456), (466, 448, 450, 452), (466, 444, 446, 448), (466, 440, 442, 444), (466, 436, 437, 440), (501, 503, 502, 500), (501, 505, 504, 503), (501, 507, 506, 505), (501, 509, 508, 507), (501, 511, 510, 509), (501, 513, 512, 511), (501, 515, 514, 513), (516, 519, 518, 517), (517, 518, 521, 520), (520, 521, 523, 522), (522, 523, 525, 524), (524, 525, 527, 526), (526, 527, 519, 516), (519, 529, 528, 518), (518, 528, 530, 521), (521, 530, 531, 523), (523, 531, 532, 525), (525, 532, 533, 527), (527, 533, 529, 519), (529, 535, 534, 528), (528, 534, 536, 530), (530, 536, 537, 531), (531, 537, 538, 532), (532, 538, 539, 533), (533, 539, 535, 529), (535, 541, 540, 534), (534, 540, 542, 536), (536, 542, 543, 537), (537, 543, 544, 538), (538, 544, 545, 539), (539, 545, 541, 535), (541, 547, 546, 540), (540, 546, 548, 542), (542, 548, 549, 543), (543, 549, 550, 544), (544, 550, 551, 545), (545, 551, 547, 541), (547, 553, 552, 546), (546, 552, 554, 548), (548, 554, 555, 549), (549, 555, 556, 550), (550, 556, 557, 551), (551, 557, 553, 547), (553, 559, 558, 552), (552, 558, 560, 554), (554, 560, 561, 555), (555, 561, 562, 556), (556, 562, 563, 557), (557, 563, 559, 553), (559, 565, 564, 558), (558, 564, 566, 560), (560, 566, 567, 561), (561, 567, 568, 562), (562, 568, 569, 563), (563, 569, 565, 559), (565, 571, 570, 564), (564, 570, 572, 566), (566, 572, 573, 567), (567, 573, 574, 568), (568, 574, 575, 569), (569, 575, 571, 565), (526, 516, 517, 520, 522, 524), (571, 575, 574, 573, 572, 570)])
me_part_torso.update()

# ---- objects
ob_part_torso = bpy.data.objects.new('part_torso', me_part_torso)

# ---- transforms, parenting, visibility, modifiers, constraints
ob_part_torso.location = (0.0, 0.0, 0.0)
_vg = ob_part_torso.vertex_groups.new(name='chest')
_vg = ob_part_torso.vertex_groups.new(name='upperarm.l')
_vg = ob_part_torso.vertex_groups.new(name='upperarm.r')

# ---- collection membership
scene.collection.objects.link(ob_part_torso)

# ---- scene / render settings (as saved in the file)
scene.frame_start = 1; scene.frame_end = 250; scene.frame_set(1)
scene.render.engine = 'BLENDER_WORKBENCH'
scene.render.image_settings.color_mode = 'RGB'
scene.render.resolution_x = 384
scene.render.resolution_y = 384
scene.render.fps = 30
scene.render.bake_bias = 0.0
scene.render.bake_samples = 0
scene.render.compositor_device = 'GPU'
scene.eevee.use_volume_custom_range = False
scene.eevee.fast_gi_thickness_near = 0.1
scene.eevee.fast_gi_thickness_far = 0.0
scene.eevee.ray_tracing_options.screen_trace_thickness = 0.1
scene.view_settings.view_transform = 'Standard'
bpy.context.view_layer.update()

# ---- added for rendering (the .blend has no active camera and no usable light): camera, sun
cam_auto = bpy.data.cameras.new('AutoCamera')
cam_auto.lens = 50.0
cam_auto.sensor_width = 36.0
cam_auto.clip_end = 1000.0
ob_auto_camera = bpy.data.objects.new('AutoCamera', cam_auto)
scene.collection.objects.link(ob_auto_camera)
ob_auto_camera.location = (1.21856, -1.48733, 2.06488)
ob_auto_camera.rotation_euler = (1.09748, -7.21219e-08, 0.694738)
scene.camera = ob_auto_camera
light_auto_sun = bpy.data.lights.new('AutoSun', 'SUN')
light_auto_sun.energy = 3.0
light_auto_sun.angle = 0.0523599
ob_auto_sun = bpy.data.objects.new('AutoSun', light_auto_sun)
scene.collection.objects.link(ob_auto_sun)
ob_auto_sun.rotation_euler = (0.872665, 0.174533, 0.523599)
bpy.context.view_layer.update()

